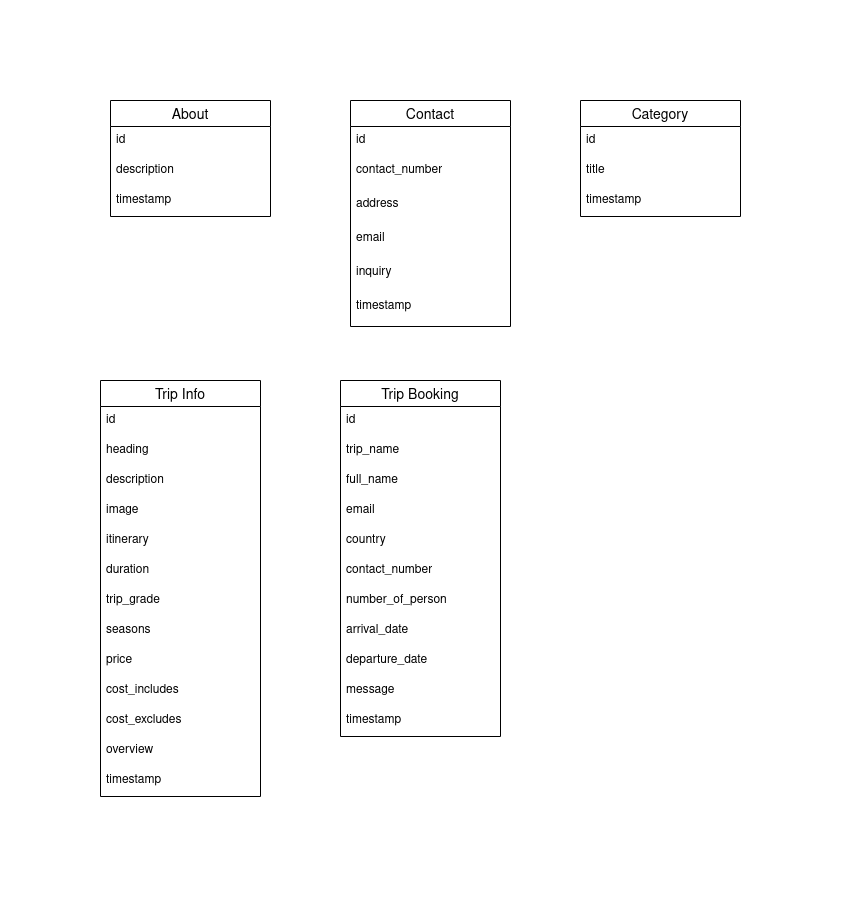

The diagram above was exported from draw.io. Its source (the exported page's mxGraphModel, read from the mxfile embedded in the PNG):
<mxGraphModel dx="880" dy="442" grid="1" gridSize="10" guides="1" tooltips="1" connect="1" arrows="1" fold="1" page="1" pageScale="1" pageWidth="2116" pageHeight="2116" math="0" shadow="0">
  <root>
    <mxCell id="0" />
    <mxCell id="1" parent="0" />
    <mxCell id="jx0DHaHqspgWHWfmgrM5-4" value="About" style="swimlane;fontStyle=0;childLayout=stackLayout;horizontal=1;startSize=26;horizontalStack=0;resizeParent=1;resizeParentMax=0;resizeLast=0;collapsible=1;marginBottom=0;align=center;fontSize=14;" vertex="1" parent="1">
      <mxGeometry x="90" y="80" width="160" height="116" as="geometry" />
    </mxCell>
    <mxCell id="jx0DHaHqspgWHWfmgrM5-5" value="id" style="text;strokeColor=none;fillColor=none;spacingLeft=4;spacingRight=4;overflow=hidden;rotatable=0;points=[[0,0.5],[1,0.5]];portConstraint=eastwest;fontSize=12;whiteSpace=wrap;html=1;" vertex="1" parent="jx0DHaHqspgWHWfmgrM5-4">
      <mxGeometry y="26" width="160" height="30" as="geometry" />
    </mxCell>
    <mxCell id="jx0DHaHqspgWHWfmgrM5-6" value="description" style="text;strokeColor=none;fillColor=none;spacingLeft=4;spacingRight=4;overflow=hidden;rotatable=0;points=[[0,0.5],[1,0.5]];portConstraint=eastwest;fontSize=12;whiteSpace=wrap;html=1;" vertex="1" parent="jx0DHaHqspgWHWfmgrM5-4">
      <mxGeometry y="56" width="160" height="30" as="geometry" />
    </mxCell>
    <mxCell id="jx0DHaHqspgWHWfmgrM5-7" value="timestamp" style="text;strokeColor=none;fillColor=none;spacingLeft=4;spacingRight=4;overflow=hidden;rotatable=0;points=[[0,0.5],[1,0.5]];portConstraint=eastwest;fontSize=12;whiteSpace=wrap;html=1;" vertex="1" parent="jx0DHaHqspgWHWfmgrM5-4">
      <mxGeometry y="86" width="160" height="30" as="geometry" />
    </mxCell>
    <mxCell id="jx0DHaHqspgWHWfmgrM5-8" value="Contact" style="swimlane;fontStyle=0;childLayout=stackLayout;horizontal=1;startSize=26;horizontalStack=0;resizeParent=1;resizeParentMax=0;resizeLast=0;collapsible=1;marginBottom=0;align=center;fontSize=14;" vertex="1" parent="1">
      <mxGeometry x="330" y="80" width="160" height="226" as="geometry" />
    </mxCell>
    <mxCell id="jx0DHaHqspgWHWfmgrM5-9" value="id" style="text;strokeColor=none;fillColor=none;spacingLeft=4;spacingRight=4;overflow=hidden;rotatable=0;points=[[0,0.5],[1,0.5]];portConstraint=eastwest;fontSize=12;whiteSpace=wrap;html=1;" vertex="1" parent="jx0DHaHqspgWHWfmgrM5-8">
      <mxGeometry y="26" width="160" height="30" as="geometry" />
    </mxCell>
    <mxCell id="jx0DHaHqspgWHWfmgrM5-11" value="&lt;div&gt;contact_number&lt;/div&gt;&lt;div&gt;&lt;br&gt;&lt;/div&gt;" style="text;strokeColor=none;fillColor=none;spacingLeft=4;spacingRight=4;overflow=hidden;rotatable=0;points=[[0,0.5],[1,0.5]];portConstraint=eastwest;fontSize=12;whiteSpace=wrap;html=1;" vertex="1" parent="jx0DHaHqspgWHWfmgrM5-8">
      <mxGeometry y="56" width="160" height="34" as="geometry" />
    </mxCell>
    <mxCell id="jx0DHaHqspgWHWfmgrM5-12" value="address" style="text;strokeColor=none;fillColor=none;spacingLeft=4;spacingRight=4;overflow=hidden;rotatable=0;points=[[0,0.5],[1,0.5]];portConstraint=eastwest;fontSize=12;whiteSpace=wrap;html=1;" vertex="1" parent="jx0DHaHqspgWHWfmgrM5-8">
      <mxGeometry y="90" width="160" height="34" as="geometry" />
    </mxCell>
    <mxCell id="jx0DHaHqspgWHWfmgrM5-15" value="email" style="text;strokeColor=none;fillColor=none;spacingLeft=4;spacingRight=4;overflow=hidden;rotatable=0;points=[[0,0.5],[1,0.5]];portConstraint=eastwest;fontSize=12;whiteSpace=wrap;html=1;" vertex="1" parent="jx0DHaHqspgWHWfmgrM5-8">
      <mxGeometry y="124" width="160" height="34" as="geometry" />
    </mxCell>
    <mxCell id="jx0DHaHqspgWHWfmgrM5-16" value="inquiry" style="text;strokeColor=none;fillColor=none;spacingLeft=4;spacingRight=4;overflow=hidden;rotatable=0;points=[[0,0.5],[1,0.5]];portConstraint=eastwest;fontSize=12;whiteSpace=wrap;html=1;" vertex="1" parent="jx0DHaHqspgWHWfmgrM5-8">
      <mxGeometry y="158" width="160" height="34" as="geometry" />
    </mxCell>
    <mxCell id="jx0DHaHqspgWHWfmgrM5-17" value="timestamp" style="text;strokeColor=none;fillColor=none;spacingLeft=4;spacingRight=4;overflow=hidden;rotatable=0;points=[[0,0.5],[1,0.5]];portConstraint=eastwest;fontSize=12;whiteSpace=wrap;html=1;" vertex="1" parent="jx0DHaHqspgWHWfmgrM5-8">
      <mxGeometry y="192" width="160" height="34" as="geometry" />
    </mxCell>
    <mxCell id="jx0DHaHqspgWHWfmgrM5-18" value="Category" style="swimlane;fontStyle=0;childLayout=stackLayout;horizontal=1;startSize=26;horizontalStack=0;resizeParent=1;resizeParentMax=0;resizeLast=0;collapsible=1;marginBottom=0;align=center;fontSize=14;" vertex="1" parent="1">
      <mxGeometry x="560" y="80" width="160" height="116" as="geometry" />
    </mxCell>
    <mxCell id="jx0DHaHqspgWHWfmgrM5-19" value="id" style="text;strokeColor=none;fillColor=none;spacingLeft=4;spacingRight=4;overflow=hidden;rotatable=0;points=[[0,0.5],[1,0.5]];portConstraint=eastwest;fontSize=12;whiteSpace=wrap;html=1;" vertex="1" parent="jx0DHaHqspgWHWfmgrM5-18">
      <mxGeometry y="26" width="160" height="30" as="geometry" />
    </mxCell>
    <mxCell id="jx0DHaHqspgWHWfmgrM5-20" value="title" style="text;strokeColor=none;fillColor=none;spacingLeft=4;spacingRight=4;overflow=hidden;rotatable=0;points=[[0,0.5],[1,0.5]];portConstraint=eastwest;fontSize=12;whiteSpace=wrap;html=1;" vertex="1" parent="jx0DHaHqspgWHWfmgrM5-18">
      <mxGeometry y="56" width="160" height="30" as="geometry" />
    </mxCell>
    <mxCell id="jx0DHaHqspgWHWfmgrM5-21" value="timestamp" style="text;strokeColor=none;fillColor=none;spacingLeft=4;spacingRight=4;overflow=hidden;rotatable=0;points=[[0,0.5],[1,0.5]];portConstraint=eastwest;fontSize=12;whiteSpace=wrap;html=1;" vertex="1" parent="jx0DHaHqspgWHWfmgrM5-18">
      <mxGeometry y="86" width="160" height="30" as="geometry" />
    </mxCell>
    <mxCell id="jx0DHaHqspgWHWfmgrM5-22" value="Trip Info" style="swimlane;fontStyle=0;childLayout=stackLayout;horizontal=1;startSize=26;horizontalStack=0;resizeParent=1;resizeParentMax=0;resizeLast=0;collapsible=1;marginBottom=0;align=center;fontSize=14;" vertex="1" parent="1">
      <mxGeometry x="80" y="360" width="160" height="416" as="geometry" />
    </mxCell>
    <mxCell id="jx0DHaHqspgWHWfmgrM5-23" value="id" style="text;strokeColor=none;fillColor=none;spacingLeft=4;spacingRight=4;overflow=hidden;rotatable=0;points=[[0,0.5],[1,0.5]];portConstraint=eastwest;fontSize=12;whiteSpace=wrap;html=1;" vertex="1" parent="jx0DHaHqspgWHWfmgrM5-22">
      <mxGeometry y="26" width="160" height="30" as="geometry" />
    </mxCell>
    <mxCell id="jx0DHaHqspgWHWfmgrM5-24" value="heading" style="text;strokeColor=none;fillColor=none;spacingLeft=4;spacingRight=4;overflow=hidden;rotatable=0;points=[[0,0.5],[1,0.5]];portConstraint=eastwest;fontSize=12;whiteSpace=wrap;html=1;" vertex="1" parent="jx0DHaHqspgWHWfmgrM5-22">
      <mxGeometry y="56" width="160" height="30" as="geometry" />
    </mxCell>
    <mxCell id="jx0DHaHqspgWHWfmgrM5-25" value="description" style="text;strokeColor=none;fillColor=none;spacingLeft=4;spacingRight=4;overflow=hidden;rotatable=0;points=[[0,0.5],[1,0.5]];portConstraint=eastwest;fontSize=12;whiteSpace=wrap;html=1;" vertex="1" parent="jx0DHaHqspgWHWfmgrM5-22">
      <mxGeometry y="86" width="160" height="30" as="geometry" />
    </mxCell>
    <mxCell id="jx0DHaHqspgWHWfmgrM5-26" value="image" style="text;strokeColor=none;fillColor=none;spacingLeft=4;spacingRight=4;overflow=hidden;rotatable=0;points=[[0,0.5],[1,0.5]];portConstraint=eastwest;fontSize=12;whiteSpace=wrap;html=1;" vertex="1" parent="jx0DHaHqspgWHWfmgrM5-22">
      <mxGeometry y="116" width="160" height="30" as="geometry" />
    </mxCell>
    <mxCell id="jx0DHaHqspgWHWfmgrM5-27" value="itinerary" style="text;strokeColor=none;fillColor=none;spacingLeft=4;spacingRight=4;overflow=hidden;rotatable=0;points=[[0,0.5],[1,0.5]];portConstraint=eastwest;fontSize=12;whiteSpace=wrap;html=1;" vertex="1" parent="jx0DHaHqspgWHWfmgrM5-22">
      <mxGeometry y="146" width="160" height="30" as="geometry" />
    </mxCell>
    <mxCell id="jx0DHaHqspgWHWfmgrM5-28" value="duration" style="text;strokeColor=none;fillColor=none;spacingLeft=4;spacingRight=4;overflow=hidden;rotatable=0;points=[[0,0.5],[1,0.5]];portConstraint=eastwest;fontSize=12;whiteSpace=wrap;html=1;" vertex="1" parent="jx0DHaHqspgWHWfmgrM5-22">
      <mxGeometry y="176" width="160" height="30" as="geometry" />
    </mxCell>
    <mxCell id="jx0DHaHqspgWHWfmgrM5-29" value="trip_grade" style="text;strokeColor=none;fillColor=none;spacingLeft=4;spacingRight=4;overflow=hidden;rotatable=0;points=[[0,0.5],[1,0.5]];portConstraint=eastwest;fontSize=12;whiteSpace=wrap;html=1;" vertex="1" parent="jx0DHaHqspgWHWfmgrM5-22">
      <mxGeometry y="206" width="160" height="30" as="geometry" />
    </mxCell>
    <mxCell id="jx0DHaHqspgWHWfmgrM5-30" value="seasons" style="text;strokeColor=none;fillColor=none;spacingLeft=4;spacingRight=4;overflow=hidden;rotatable=0;points=[[0,0.5],[1,0.5]];portConstraint=eastwest;fontSize=12;whiteSpace=wrap;html=1;" vertex="1" parent="jx0DHaHqspgWHWfmgrM5-22">
      <mxGeometry y="236" width="160" height="30" as="geometry" />
    </mxCell>
    <mxCell id="jx0DHaHqspgWHWfmgrM5-31" value="price" style="text;strokeColor=none;fillColor=none;spacingLeft=4;spacingRight=4;overflow=hidden;rotatable=0;points=[[0,0.5],[1,0.5]];portConstraint=eastwest;fontSize=12;whiteSpace=wrap;html=1;" vertex="1" parent="jx0DHaHqspgWHWfmgrM5-22">
      <mxGeometry y="266" width="160" height="30" as="geometry" />
    </mxCell>
    <mxCell id="jx0DHaHqspgWHWfmgrM5-32" value="cost_includes" style="text;strokeColor=none;fillColor=none;spacingLeft=4;spacingRight=4;overflow=hidden;rotatable=0;points=[[0,0.5],[1,0.5]];portConstraint=eastwest;fontSize=12;whiteSpace=wrap;html=1;" vertex="1" parent="jx0DHaHqspgWHWfmgrM5-22">
      <mxGeometry y="296" width="160" height="30" as="geometry" />
    </mxCell>
    <mxCell id="jx0DHaHqspgWHWfmgrM5-33" value="cost_excludes" style="text;strokeColor=none;fillColor=none;spacingLeft=4;spacingRight=4;overflow=hidden;rotatable=0;points=[[0,0.5],[1,0.5]];portConstraint=eastwest;fontSize=12;whiteSpace=wrap;html=1;" vertex="1" parent="jx0DHaHqspgWHWfmgrM5-22">
      <mxGeometry y="326" width="160" height="30" as="geometry" />
    </mxCell>
    <mxCell id="jx0DHaHqspgWHWfmgrM5-35" value="overview" style="text;strokeColor=none;fillColor=none;spacingLeft=4;spacingRight=4;overflow=hidden;rotatable=0;points=[[0,0.5],[1,0.5]];portConstraint=eastwest;fontSize=12;whiteSpace=wrap;html=1;" vertex="1" parent="jx0DHaHqspgWHWfmgrM5-22">
      <mxGeometry y="356" width="160" height="30" as="geometry" />
    </mxCell>
    <mxCell id="jx0DHaHqspgWHWfmgrM5-34" value="timestamp" style="text;strokeColor=none;fillColor=none;spacingLeft=4;spacingRight=4;overflow=hidden;rotatable=0;points=[[0,0.5],[1,0.5]];portConstraint=eastwest;fontSize=12;whiteSpace=wrap;html=1;" vertex="1" parent="jx0DHaHqspgWHWfmgrM5-22">
      <mxGeometry y="386" width="160" height="30" as="geometry" />
    </mxCell>
    <mxCell id="jx0DHaHqspgWHWfmgrM5-36" value="Trip Booking" style="swimlane;fontStyle=0;childLayout=stackLayout;horizontal=1;startSize=26;horizontalStack=0;resizeParent=1;resizeParentMax=0;resizeLast=0;collapsible=1;marginBottom=0;align=center;fontSize=14;" vertex="1" parent="1">
      <mxGeometry x="320" y="360" width="160" height="356" as="geometry" />
    </mxCell>
    <mxCell id="jx0DHaHqspgWHWfmgrM5-37" value="id" style="text;strokeColor=none;fillColor=none;spacingLeft=4;spacingRight=4;overflow=hidden;rotatable=0;points=[[0,0.5],[1,0.5]];portConstraint=eastwest;fontSize=12;whiteSpace=wrap;html=1;" vertex="1" parent="jx0DHaHqspgWHWfmgrM5-36">
      <mxGeometry y="26" width="160" height="30" as="geometry" />
    </mxCell>
    <mxCell id="jx0DHaHqspgWHWfmgrM5-38" value="trip_name" style="text;strokeColor=none;fillColor=none;spacingLeft=4;spacingRight=4;overflow=hidden;rotatable=0;points=[[0,0.5],[1,0.5]];portConstraint=eastwest;fontSize=12;whiteSpace=wrap;html=1;" vertex="1" parent="jx0DHaHqspgWHWfmgrM5-36">
      <mxGeometry y="56" width="160" height="30" as="geometry" />
    </mxCell>
    <mxCell id="jx0DHaHqspgWHWfmgrM5-40" value="full_name" style="text;strokeColor=none;fillColor=none;spacingLeft=4;spacingRight=4;overflow=hidden;rotatable=0;points=[[0,0.5],[1,0.5]];portConstraint=eastwest;fontSize=12;whiteSpace=wrap;html=1;" vertex="1" parent="jx0DHaHqspgWHWfmgrM5-36">
      <mxGeometry y="86" width="160" height="30" as="geometry" />
    </mxCell>
    <mxCell id="jx0DHaHqspgWHWfmgrM5-41" value="email" style="text;strokeColor=none;fillColor=none;spacingLeft=4;spacingRight=4;overflow=hidden;rotatable=0;points=[[0,0.5],[1,0.5]];portConstraint=eastwest;fontSize=12;whiteSpace=wrap;html=1;" vertex="1" parent="jx0DHaHqspgWHWfmgrM5-36">
      <mxGeometry y="116" width="160" height="30" as="geometry" />
    </mxCell>
    <mxCell id="jx0DHaHqspgWHWfmgrM5-39" value="country" style="text;strokeColor=none;fillColor=none;spacingLeft=4;spacingRight=4;overflow=hidden;rotatable=0;points=[[0,0.5],[1,0.5]];portConstraint=eastwest;fontSize=12;whiteSpace=wrap;html=1;" vertex="1" parent="jx0DHaHqspgWHWfmgrM5-36">
      <mxGeometry y="146" width="160" height="30" as="geometry" />
    </mxCell>
    <mxCell id="jx0DHaHqspgWHWfmgrM5-42" value="contact_number" style="text;strokeColor=none;fillColor=none;spacingLeft=4;spacingRight=4;overflow=hidden;rotatable=0;points=[[0,0.5],[1,0.5]];portConstraint=eastwest;fontSize=12;whiteSpace=wrap;html=1;" vertex="1" parent="jx0DHaHqspgWHWfmgrM5-36">
      <mxGeometry y="176" width="160" height="30" as="geometry" />
    </mxCell>
    <mxCell id="jx0DHaHqspgWHWfmgrM5-43" value="number_of_person" style="text;strokeColor=none;fillColor=none;spacingLeft=4;spacingRight=4;overflow=hidden;rotatable=0;points=[[0,0.5],[1,0.5]];portConstraint=eastwest;fontSize=12;whiteSpace=wrap;html=1;" vertex="1" parent="jx0DHaHqspgWHWfmgrM5-36">
      <mxGeometry y="206" width="160" height="30" as="geometry" />
    </mxCell>
    <mxCell id="jx0DHaHqspgWHWfmgrM5-45" value="arrival_date" style="text;strokeColor=none;fillColor=none;spacingLeft=4;spacingRight=4;overflow=hidden;rotatable=0;points=[[0,0.5],[1,0.5]];portConstraint=eastwest;fontSize=12;whiteSpace=wrap;html=1;" vertex="1" parent="jx0DHaHqspgWHWfmgrM5-36">
      <mxGeometry y="236" width="160" height="30" as="geometry" />
    </mxCell>
    <mxCell id="jx0DHaHqspgWHWfmgrM5-46" value="departure_date" style="text;strokeColor=none;fillColor=none;spacingLeft=4;spacingRight=4;overflow=hidden;rotatable=0;points=[[0,0.5],[1,0.5]];portConstraint=eastwest;fontSize=12;whiteSpace=wrap;html=1;" vertex="1" parent="jx0DHaHqspgWHWfmgrM5-36">
      <mxGeometry y="266" width="160" height="30" as="geometry" />
    </mxCell>
    <mxCell id="jx0DHaHqspgWHWfmgrM5-47" value="message" style="text;strokeColor=none;fillColor=none;spacingLeft=4;spacingRight=4;overflow=hidden;rotatable=0;points=[[0,0.5],[1,0.5]];portConstraint=eastwest;fontSize=12;whiteSpace=wrap;html=1;" vertex="1" parent="jx0DHaHqspgWHWfmgrM5-36">
      <mxGeometry y="296" width="160" height="30" as="geometry" />
    </mxCell>
    <mxCell id="jx0DHaHqspgWHWfmgrM5-44" value="timestamp" style="text;strokeColor=none;fillColor=none;spacingLeft=4;spacingRight=4;overflow=hidden;rotatable=0;points=[[0,0.5],[1,0.5]];portConstraint=eastwest;fontSize=12;whiteSpace=wrap;html=1;" vertex="1" parent="jx0DHaHqspgWHWfmgrM5-36">
      <mxGeometry y="326" width="160" height="30" as="geometry" />
    </mxCell>
  </root>
</mxGraphModel>